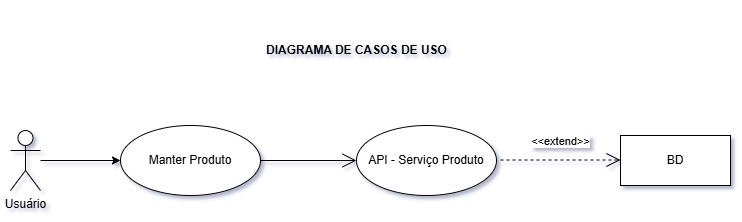

The diagram above was exported from draw.io. Its source (the exported page's mxGraphModel, read from the mxfile embedded in the PNG):
<mxGraphModel dx="1347" dy="645" grid="1" gridSize="10" guides="1" tooltips="1" connect="1" arrows="1" fold="1" page="1" pageScale="1" pageWidth="827" pageHeight="1169" math="0" shadow="0">
  <root>
    <mxCell id="0" />
    <mxCell id="1" parent="0" />
    <mxCell id="QWvMGglEtcm1ovahMGql-27" value="" style="edgeStyle=orthogonalEdgeStyle;rounded=0;orthogonalLoop=1;jettySize=auto;html=1;" edge="1" parent="1" source="QWvMGglEtcm1ovahMGql-12" target="QWvMGglEtcm1ovahMGql-16">
      <mxGeometry relative="1" as="geometry">
        <mxPoint x="164" y="165" as="targetPoint" />
      </mxGeometry>
    </mxCell>
    <mxCell id="QWvMGglEtcm1ovahMGql-12" value="Usuário" style="shape=umlActor;verticalLabelPosition=bottom;verticalAlign=top;html=1;" vertex="1" parent="1">
      <mxGeometry x="54" y="135" width="30" height="60" as="geometry" />
    </mxCell>
    <mxCell id="QWvMGglEtcm1ovahMGql-16" value="Manter Produto" style="ellipse;whiteSpace=wrap;html=1;" vertex="1" parent="1">
      <mxGeometry x="164" y="130" width="140" height="70" as="geometry" />
    </mxCell>
    <mxCell id="QWvMGglEtcm1ovahMGql-18" value="API - Serviço Produto" style="ellipse;whiteSpace=wrap;html=1;" vertex="1" parent="1">
      <mxGeometry x="400" y="130" width="140" height="70" as="geometry" />
    </mxCell>
    <mxCell id="QWvMGglEtcm1ovahMGql-32" value="&amp;lt;&amp;lt;extend&amp;gt;&amp;gt;" style="endArrow=open;endSize=12;dashed=1;html=1;rounded=0;exitX=1;exitY=0.5;exitDx=0;exitDy=0;" edge="1" parent="1">
      <mxGeometry y="20" width="160" relative="1" as="geometry">
        <mxPoint x="544" y="164.5" as="sourcePoint" />
        <mxPoint x="664" y="164.5" as="targetPoint" />
        <mxPoint y="1" as="offset" />
      </mxGeometry>
    </mxCell>
    <mxCell id="QWvMGglEtcm1ovahMGql-33" value="" style="endArrow=open;endFill=1;endSize=12;html=1;rounded=0;" edge="1" parent="1">
      <mxGeometry width="160" relative="1" as="geometry">
        <mxPoint x="304" y="165" as="sourcePoint" />
        <mxPoint x="400" y="165" as="targetPoint" />
      </mxGeometry>
    </mxCell>
    <mxCell id="QWvMGglEtcm1ovahMGql-34" value="BD" style="html=1;whiteSpace=wrap;" vertex="1" parent="1">
      <mxGeometry x="664" y="140" width="110" height="50" as="geometry" />
    </mxCell>
    <mxCell id="QWvMGglEtcm1ovahMGql-35" value="DIAGRAMA DE CASOS DE USO" style="text;align=center;fontStyle=1;verticalAlign=middle;spacingLeft=3;spacingRight=3;strokeColor=none;rotatable=0;points=[[0,0.5],[1,0.5]];portConstraint=eastwest;html=1;" vertex="1" parent="1">
      <mxGeometry x="260" y="10" width="280" height="90" as="geometry" />
    </mxCell>
  </root>
</mxGraphModel>